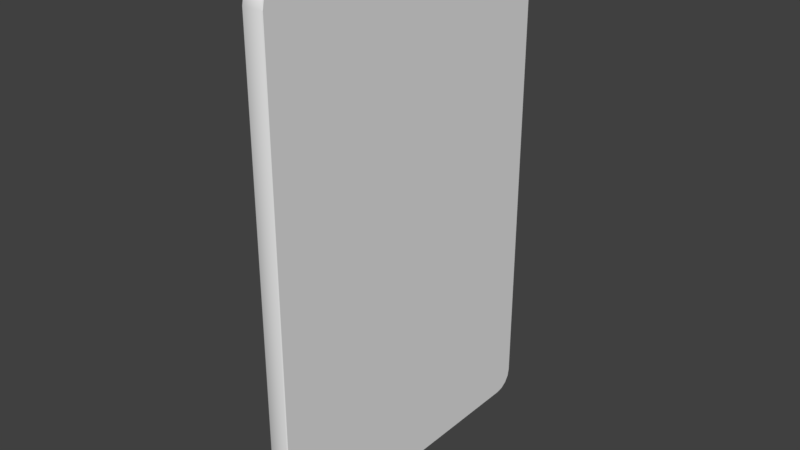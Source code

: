 # Source: RoomSwitcher.blend  (saved by Blender 2.79.0; exported with 4.5.12 LTS)
import bpy
from mathutils import Matrix  # noqa: F401  (used for matrix-valued properties, if any)

bpy.ops.wm.read_factory_settings(use_empty=True)
scene = bpy.context.scene
scene.name = 'Scene'

# ---- collections
col_collection_1 = bpy.data.collections.new('Collection 1'); scene.collection.children.link(col_collection_1)

# ---- world
world_world = bpy.data.worlds.new('World'); scene.world = world_world
world_world.color = (0.05088, 0.05088, 0.05088)
world_world.use_sun_shadow = False
world_world.sun_shadow_jitter_overblur = 0.0
world_world.cycles.sampling_method = 'MANUAL'

# ---- meshes
me_cube = bpy.data.meshes.new('Cube')
me_cube.from_pydata([(-0.008, -0.02035, -0.03784), (-0.008, -0.02146, -0.03661), (-0.008, -0.02088, -0.03773), (-0.008, -0.02116, -0.03751), (-0.008, -0.02135, -0.0372), (-0.008, -0.02146, 0.03661), (-0.008, -0.02035, 0.03784), (-0.008, -0.02135, 0.0372), (-0.008, -0.02116, 0.03751), (-0.008, -0.02088, 0.03773), (-0.008, 0.02146, -0.03661), (-0.008, 0.02035, -0.03784), (-0.008, 0.02135, -0.0372), (-0.008, 0.02116, -0.03751), (-0.008, 0.02088, -0.03773), (-0.008, 0.02035, 0.03784), (-0.008, 0.02146, 0.03661), (-0.008, 0.02088, 0.03773), (-0.008, 0.02116, 0.03751), (-0.008, 0.02135, 0.0372), (-0.007, 0.02035, -0.03784), (-0.007, 0.02088, -0.03773), (-0.007, 0.02116, -0.03751), (-0.007, 0.02135, -0.0372), (-0.007, 0.02146, -0.03661), (-0.007, 0.02088, 0.03773), (-0.007, 0.02035, 0.03784), (-0.007, 0.02116, 0.03751), (-0.007, 0.02135, 0.0372), (-0.007, 0.02146, 0.03661), (-0.007, -0.02088, -0.03773), (-0.007, -0.02035, -0.03784), (-0.007, -0.02116, -0.03751), (-0.007, -0.02135, -0.0372), (-0.007, -0.02146, -0.03661), (-0.007, -0.02035, 0.03784), (-0.007, -0.02088, 0.03773), (-0.007, -0.02116, 0.03751), (-0.007, -0.02135, 0.0372), (-0.007, -0.02146, 0.03661), (0.0, -0.06471, -0.09202), (-0.0002853, -0.065, -0.09205), (0.0, -0.05702, -0.09971), (-0.0002853, -0.05705, -0.1), (0.0, -0.06413, -0.09498), (-0.0002853, -0.0644, -0.09509), (0.0, -0.06247, -0.09747), (-0.0002853, -0.06267, -0.09767), (0.0, -0.05998, -0.09913), (-0.0002853, -0.06009, -0.09939), (0.0, -0.05702, 0.09971), (-0.0002853, -0.05705, 0.1), (0.0, -0.06471, 0.09202), (-0.0002853, -0.065, 0.09205), (0.0, -0.05998, 0.09913), (-0.0002853, -0.06009, 0.09939), (0.0, -0.06247, 0.09747), (-0.0002853, -0.06267, 0.09767), (0.0, -0.06413, 0.09498), (-0.0002853, -0.0644, 0.09509), (0.0, 0.05702, -0.09971), (-0.0002853, 0.05705, -0.1), (0.0, 0.06471, -0.09202), (-0.0002853, 0.065, -0.09205), (0.0, 0.05998, -0.09913), (-0.0002853, 0.06009, -0.09939), (0.0, 0.06247, -0.09747), (-0.0002853, 0.06267, -0.09767), (0.0, 0.06413, -0.09498), (-0.0002853, 0.06439, -0.09509), (0.0, 0.06471, 0.09202), (-0.0002853, 0.065, 0.09205), (0.0, 0.05702, 0.09971), (-0.0002853, 0.05705, 0.1), (0.0, 0.06413, 0.09498), (-0.0002853, 0.06439, 0.09509), (0.0, 0.06247, 0.09747), (-0.0002853, 0.06267, 0.09767), (0.0, 0.05998, 0.09913), (-0.0002853, 0.06009, 0.09939), (-0.007715, 0.05705, -0.1), (-0.008, 0.05689, -0.09973), (-0.008, 0.05992, -0.09913), (-0.007715, 0.06009, -0.09939), (-0.008, 0.06249, -0.09741), (-0.007715, 0.06267, -0.09767), (-0.008, 0.06421, -0.09484), (-0.007715, 0.06439, -0.09509), (-0.008, 0.06481, -0.09181), (-0.007715, 0.065, -0.09205), (-0.007715, 0.06009, 0.09939), (-0.008, 0.05992, 0.09913), (-0.008, 0.05689, 0.09973), (-0.007715, 0.05705, 0.1), (-0.007715, 0.06267, 0.09767), (-0.008, 0.06249, 0.09741), (-0.007715, 0.06439, 0.09509), (-0.008, 0.06421, 0.09484), (-0.007715, 0.065, 0.09205), (-0.008, 0.06481, 0.09181), (-0.007715, -0.06009, -0.09939), (-0.008, -0.05992, -0.09913), (-0.008, -0.05689, -0.09973), (-0.007715, -0.05705, -0.1), (-0.007715, -0.06267, -0.09767), (-0.008, -0.06249, -0.09741), (-0.007715, -0.0644, -0.09509), (-0.008, -0.06421, -0.09484), (-0.007715, -0.065, -0.09205), (-0.008, -0.06481, -0.09181), (-0.007715, -0.05705, 0.1), (-0.008, -0.05689, 0.09973), (-0.008, -0.05992, 0.09913), (-0.007715, -0.06009, 0.09939), (-0.008, -0.06249, 0.09741), (-0.007715, -0.06267, 0.09767), (-0.008, -0.06421, 0.09484), (-0.007715, -0.0644, 0.09509), (-0.008, -0.06481, 0.09181), (-0.007715, -0.065, 0.09205)], [], [(60, 64, 66, 68, 62, 70, 74, 76, 78, 72, 50, 54, 56, 58, 52, 40, 44, 46, 48, 42), (80, 61, 43, 103), (59, 117, 119, 53), (17, 18, 27, 25), (65, 83, 85, 67), (69, 87, 89, 63), (67, 85, 87, 69), (96, 75, 71, 98), (89, 98, 71, 63), (94, 77, 75, 96), (11, 14, 82, 81), (90, 79, 77, 94), (93, 73, 79, 90), (104, 47, 45, 106), (51, 110, 113, 55), (100, 49, 47, 104), (41, 53, 119, 108), (73, 93, 110, 51), (57, 115, 117, 59), (61, 80, 83, 65), (55, 113, 115, 57), (103, 43, 49, 100), (0, 11, 81, 102), (13, 12, 86, 84), (12, 10, 88, 86), (10, 16, 99, 88), (18, 17, 91, 95), (15, 6, 111, 92), (16, 19, 97, 99), (2, 0, 102, 101), (3, 2, 101, 105), (4, 3, 105, 107), (1, 4, 107, 109), (5, 1, 109, 118), (9, 8, 114, 112), (8, 7, 116, 114), (7, 5, 118, 116), (14, 13, 84, 82), (6, 9, 112, 111), (19, 18, 95, 97), (17, 15, 92, 91), (31, 30, 32, 33, 34, 39, 38, 37, 36, 35, 26, 25, 27, 28, 29, 24, 23, 22, 21, 20), (8, 9, 36, 37), (18, 19, 28, 27), (7, 8, 37, 38), (19, 16, 29, 28), (14, 11, 20, 21), (5, 7, 38, 39), (0, 2, 30, 31), (13, 14, 21, 22), (11, 0, 31, 20), (2, 3, 32, 30), (12, 13, 22, 23), (1, 5, 39, 34), (3, 4, 33, 32), (10, 12, 23, 24), (6, 15, 26, 35), (4, 1, 34, 33), (15, 17, 25, 26), (16, 10, 24, 29), (9, 6, 35, 36), (64, 60, 61, 65), (81, 82, 83, 80), (66, 64, 65, 67), (82, 84, 85, 83), (68, 66, 67, 69), (84, 86, 87, 85), (62, 68, 69, 63), (86, 88, 89, 87), (91, 92, 93, 90), (72, 78, 79, 73), (95, 91, 90, 94), (78, 76, 77, 79), (97, 95, 94, 96), (76, 74, 75, 77), (99, 97, 96, 98), (74, 70, 71, 75), (101, 102, 103, 100), (42, 48, 49, 43), (105, 101, 100, 104), (48, 46, 47, 49), (107, 105, 104, 106), (46, 44, 45, 47), (109, 107, 106, 108), (44, 40, 41, 45), (54, 50, 51, 55), (111, 112, 113, 110), (56, 54, 55, 57), (112, 114, 115, 113), (58, 56, 57, 59), (114, 116, 117, 115), (52, 58, 59, 53), (116, 118, 119, 117), (102, 81, 80, 103), (60, 42, 43, 61), (108, 119, 118, 109), (110, 93, 92, 111), (98, 89, 88, 99), (40, 52, 53, 41), (50, 72, 73, 51), (70, 62, 63, 71), (106, 45, 41, 108)])
me_cube.polygons.foreach_set('use_smooth', [0, 1, 1, 0, 1, 1, 1, 1, 1, 1, 0, 1, 1, 1, 1, 1, 1, 1, 1, 1, 1, 1, 0, 0, 0, 0, 0, 0, 0, 0, 0, 0, 0, 0, 0, 0, 0, 0, 0, 0, 0, 0, 0, 0, 0, 0, 0, 0, 0, 0, 0, 0, 0, 0, 0, 0, 0, 0, 0, 0, 0, 0, 0, 0, 0, 0, 0, 0, 0, 0, 0, 0, 0, 0, 0, 0, 0, 0, 0, 0, 0, 0, 0, 0, 0, 0, 0, 0, 0, 0, 0, 0, 0, 0, 0, 1, 1, 1, 0, 0, 0, 1])
me_cube.use_remesh_preserve_volume = False
me_cube.use_remesh_preserve_attributes = False
me_cube.use_mirror_vertex_groups = False
me_cube.update()
me_cube_001 = bpy.data.meshes.new('Cube.001')
me_cube_001.from_pydata([(-0.006, -0.02, -0.036), (-0.006, -0.02, 0.036), (-0.006, 0.02, -0.036), (-0.006, 0.02, 0.036), (0.002, -0.02, -0.036), (0.002, -0.02, 0.036), (0.002, 0.02, -0.036), (0.002, 0.02, 0.036)], [], [(0, 1, 3, 2), (2, 3, 7, 6), (6, 7, 5, 4), (4, 5, 1, 0), (2, 6, 4, 0), (7, 3, 1, 5)])
me_cube_001.use_remesh_preserve_volume = False
me_cube_001.use_remesh_preserve_attributes = False
me_cube_001.use_mirror_vertex_groups = False
me_cube_001.update()

# ---- objects
ob_lightswitch = bpy.data.objects.new('LightSwitch', me_cube)
ob_switchtoggle = bpy.data.objects.new('SwitchToggle', me_cube_001)

# ---- transforms, parenting, visibility, modifiers, constraints
ob_lightswitch.location = (0.0, 0.0, 0.0)
ob_lightswitch.lineart.crease_threshold = 0.0
ob_switchtoggle.parent = ob_lightswitch
ob_switchtoggle.matrix_parent_inverse = Matrix(((1.0, 0.0, 0.0, -0.008), (0.0, 1.0, 0.0, -0.035), (0.0, 0.0, 1.0, 0.0), (0.0, 0.0, 0.0, 1.0)))
ob_switchtoggle.location = (0.002, 0.035, 0.0)
ob_switchtoggle.lineart.crease_threshold = 0.0

# ---- collection membership
col_collection_1.objects.link(ob_lightswitch)
col_collection_1.objects.link(ob_switchtoggle)

# ---- scene / render settings (as saved in the file)
scene.frame_start = 1; scene.frame_end = 250; scene.frame_set(2)
scene.render.engine = 'BLENDER_EEVEE_NEXT'
scene.render.resolution_percentage = 50
scene.render.dither_intensity = 0.0
scene.cycles.use_denoising = False
scene.cycles.samples = 128
scene.cycles.sampling_pattern = 'TABULATED_SOBOL'
scene.cycles.use_adaptive_sampling = False
scene.cycles.use_light_tree = False
scene.cycles.blur_glossy = 0.0
scene.cycles.sample_clamp_indirect = 0.0
scene.view_settings.view_transform = 'Standard'
bpy.context.view_layer.update()

# ---- added for rendering (the .blend has no active camera and no usable light): camera, sun
cam_auto = bpy.data.cameras.new('AutoCamera')
cam_auto.lens = 50.0
cam_auto.sensor_width = 36.0
cam_auto.clip_end = 1000.0
ob_auto_camera = bpy.data.objects.new('AutoCamera', cam_auto)
scene.collection.objects.link(ob_auto_camera)
ob_auto_camera.location = (0.21498, -0.265176, 0.176784)
ob_auto_camera.rotation_euler = (1.09748, -7.21219e-08, 0.694738)
scene.camera = ob_auto_camera
light_auto_sun = bpy.data.lights.new('AutoSun', 'SUN')
light_auto_sun.energy = 3.0
light_auto_sun.angle = 0.0523599
ob_auto_sun = bpy.data.objects.new('AutoSun', light_auto_sun)
scene.collection.objects.link(ob_auto_sun)
ob_auto_sun.rotation_euler = (0.872665, 0.174533, 0.523599)
bpy.context.view_layer.update()
